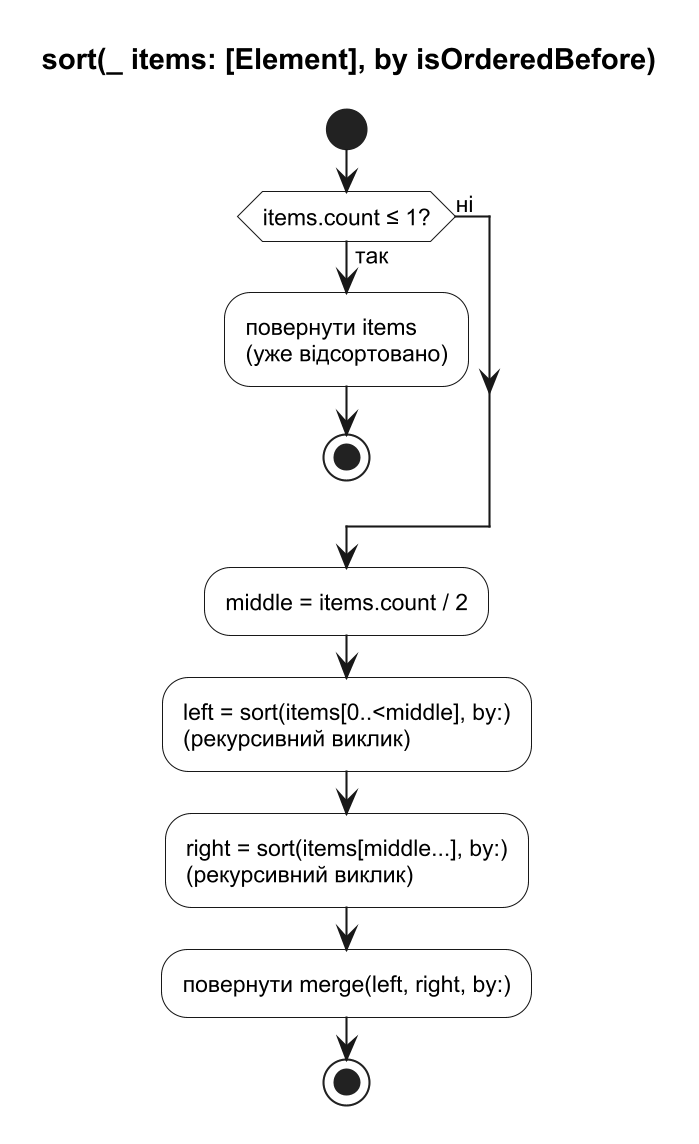

The diagram above was rendered by PlantUML. Its source (embedded in the PNG):
@startuml
' Діаграма діяльності — рекурсивне sort(_:by:) класу MergeSorter<Element> (крок 3.4; розділ 1.8 звіту; D-26).
' Злиття — 2-merge.puml. Час O(n log n), додаткова пам'ять O(n).
!include style.iuml
title sort(_ items: [Element], by isOrderedBefore)

start
if (items.count ≤ 1?) then (так)
  :повернути items
  (уже відсортовано);
  stop
else (ні)
endif
:middle = items.count / 2;
:left = sort(items[0..<middle], by:)
(рекурсивний виклик);
:right = sort(items[middle...], by:)
(рекурсивний виклик);
:повернути merge(left, right, by:);
stop
@enduml